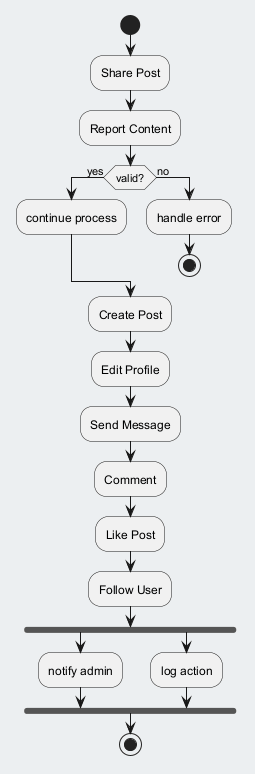

The diagram above was rendered by PlantUML. Its source (embedded in the PNG):
@startuml
skinparam backgroundColor #ECEFF1
skinparam classBackgroundColor #FFFFFF
skinparam classBorderColor #455A64
start
:Share Post;
:Report Content;
if (valid?) then (yes)
:continue process;
else (no)
:handle error;
stop
endif
:Create Post;
:Edit Profile;
:Send Message;
:Comment;
:Like Post;
:Follow User;
fork
:notify admin;
fork again
:log action;
end fork
stop
@enduml